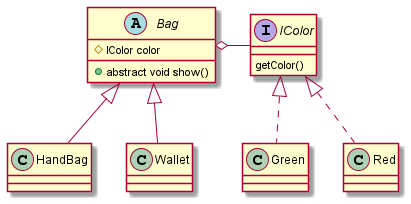

The diagram above was rendered by PlantUML. Its source (embedded in the PNG):
@startuml

interface IColor {
    getColor()
}
class Green implements IColor
class Red implements IColor

abstract class Bag {
    # IColor color
    + abstract void show()
}
class HandBag extends Bag
class Wallet extends Bag

Bag o- IColor

@enduml